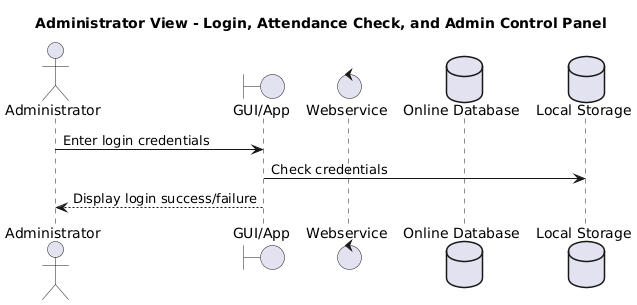

The diagram above was rendered by PlantUML. Its source (embedded in the PNG):
@startuml
title Administrator View - Login, Attendance Check, and Admin Control Panel

actor "Administrator" as admin
boundary "GUI/App" as gui
control "Webservice" as ws
database "Online Database" as db
database "Local Storage" as ls

admin -> gui: Enter login credentials
gui -> ls: Check credentials
gui --> admin: Display login success/failure
@enduml